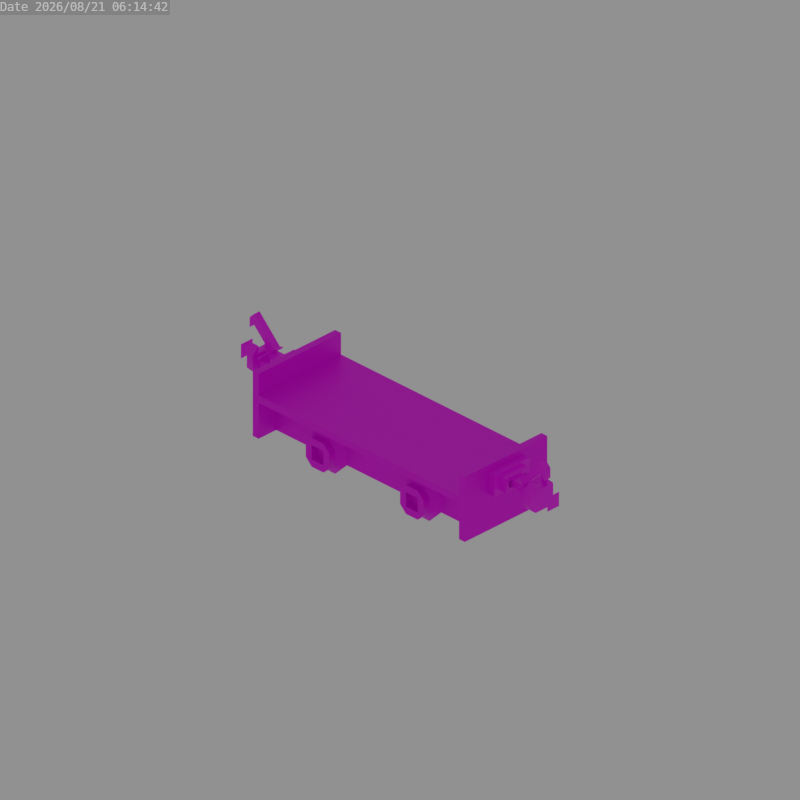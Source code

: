 # Source: kitsune_pixie_wagon_chassis.blend  (saved by Blender 3.6.13; exported with 4.5.12 LTS)
import bpy
from mathutils import Matrix  # noqa: F401  (used for matrix-valued properties, if any)

bpy.ops.wm.read_factory_settings(use_empty=True)
scene = bpy.context.scene
scene.name = 'Scene'

# ---- collections
col_collection = bpy.data.collections.new('Collection'); scene.collection.children.link(col_collection)

# ---- images (referenced by path relative to the original .blend; pixels are not part of the script)
import os
ASSET_DIR = os.environ.get("B2B_ASSET_DIR", "")  # directory of the original .blend (textures are referenced by path, not embedded)
HERE = os.path.dirname(os.path.abspath(__file__))  # packed textures are extracted next to this script under _unpacked/

def load_image(name, relpath, width, height, colorspace="sRGB"):
    """Load a texture the original file referenced (path relative to the .blend, or extracted next to this script)."""
    p = next((c for c in (os.path.join(HERE, relpath), os.path.join(ASSET_DIR, relpath)) if relpath and os.path.exists(c)), "")
    if p:
        img = bpy.data.images.load(p, check_existing=True)
        img.name = name
    else:  # same state as the original file: an image datablock whose file is absent (Cycles renders it pink)
        img = bpy.data.images.new(name, width, height)
        img.source = "FILE"
        img.filepath = "//" + (relpath or name)
    img.colorspace_settings.name = colorspace
    return img
img_chassis_png = load_image('chassis.png', 'chassis.png', 1024, 1024, 'sRGB')
img_coupler_png = load_image('coupler.png', 'coupler.png', 1024, 1024, 'sRGB')

# ---- materials (node trees are filled in below, after node groups)
mat_chassis = bpy.data.materials.new('Chassis')
mat_coupler = bpy.data.materials.new('Coupler')

# ---- node groups
ng_auto_smooth = bpy.data.node_groups.new('Auto Smooth', 'GeometryNodeTree')
_s = ng_auto_smooth.interface.new_socket(name='Geometry', in_out='OUTPUT', socket_type='NodeSocketGeometry')
_s = ng_auto_smooth.interface.new_socket(name='Geometry', in_out='INPUT', socket_type='NodeSocketGeometry')
_s = ng_auto_smooth.interface.new_socket(name='Angle', in_out='INPUT', socket_type='NodeSocketFloat')
_s.subtype = 'ANGLE'
_s.min_value = 0.0
_s.max_value = 3.142
ng_auto_smooth.is_modifier = True
_N = ng_auto_smooth.nodes; _L = ng_auto_smooth.links
n0 = _N.new('NodeGroupOutput'); n0.name = 'Group Output'; n0.location = (480, -100)
n1 = _N.new('NodeGroupInput'); n1.name = 'Group Input'; n1.location = (-420, -300)
n2 = _N.new('NodeGroupInput'); n2.name = 'Group Input.001'; n2.location = (-60, -100)
n3 = _N.new('GeometryNodeSetShadeSmooth'); n3.name = 'Set Shade Smooth'; n3.location = (120, -100)
n3.domain = 'EDGE'
n4 = _N.new('GeometryNodeSetShadeSmooth'); n4.name = 'Set Shade Smooth.001'; n4.location = (300, -100)
n5 = _N.new('GeometryNodeInputMeshEdgeAngle'); n5.name = 'Edge Angle'; n5.location = (-420, -220)
n6 = _N.new('GeometryNodeInputEdgeSmooth'); n6.name = 'Is Edge Smooth'; n6.location = (-60, -160)
n7 = _N.new('GeometryNodeInputShadeSmooth'); n7.name = 'Is Face Smooth'; n7.location = (-240, -340)
n8 = _N.new('FunctionNodeBooleanMath'); n8.name = 'Boolean Math'; n8.location = (-60, -220)
n9 = _N.new('FunctionNodeCompare'); n9.name = 'Compare'; n9.location = (-240, -180)
n9.operation = 'LESS_EQUAL'
_L.new(n5.outputs[0], n9.inputs[0])
_L.new(n4.outputs[0], n0.inputs[0])
_L.new(n1.outputs[1], n9.inputs[1])
_L.new(n9.outputs[0], n8.inputs[0])
_L.new(n7.outputs[0], n8.inputs[1])
_L.new(n2.outputs[0], n3.inputs[0])
_L.new(n6.outputs[0], n3.inputs[1])
_L.new(n3.outputs[0], n4.inputs[0])
_L.new(n8.outputs[0], n3.inputs[2])
n0.is_active_output = True

# ---- material node trees
mat_chassis.use_nodes = True; mat_chassis.node_tree.nodes.clear()
_N = mat_chassis.node_tree.nodes; _L = mat_chassis.node_tree.links
n0 = _N.new('ShaderNodeBsdfPrincipled'); n0.name = 'Principled BSDF'; n0.location = (10, 300)
n0.distribution = 'GGX'
n0.subsurface_method = 'RANDOM_WALK_SKIN'
n0.inputs[1].default_value = 0.5
n0.inputs[3].default_value = 1.45
n0.inputs[27].default_value = (0.0, 0.0, 0.0, 1.0)
n0.inputs[28].default_value = 1.0
n1 = _N.new('ShaderNodeOutputMaterial'); n1.name = 'Material Output'; n1.location = (300, 300)
n2 = _N.new('ShaderNodeTexImage'); n2.name = 'Image Texture'; n2.location = (-280, 280)
n2.image = img_chassis_png
n2.interpolation = 'Closest'
_L.new(n0.outputs[0], n1.inputs[0])
_L.new(n2.outputs[0], n0.inputs[0])
_L.new(n2.outputs[1], n0.inputs[4])
n1.is_active_output = True
mat_coupler.use_nodes = True; mat_coupler.node_tree.nodes.clear()
_N = mat_coupler.node_tree.nodes; _L = mat_coupler.node_tree.links
n0 = _N.new('ShaderNodeBsdfPrincipled'); n0.name = 'Principled BSDF'; n0.location = (10, 300)
n0.distribution = 'GGX'
n0.subsurface_method = 'RANDOM_WALK_SKIN'
n0.inputs[3].default_value = 1.45
n0.inputs[27].default_value = (0.0, 0.0, 0.0, 1.0)
n0.inputs[28].default_value = 1.0
n1 = _N.new('ShaderNodeOutputMaterial'); n1.name = 'Material Output'; n1.location = (300, 300)
n2 = _N.new('ShaderNodeTexImage'); n2.name = 'Image Texture'; n2.location = (-280, 280)
n2.image = img_coupler_png
n2.interpolation = 'Closest'
_L.new(n0.outputs[0], n1.inputs[0])
_L.new(n2.outputs[0], n0.inputs[0])
n1.is_active_output = True

# ---- world
world_world = bpy.data.worlds.new('World'); scene.world = world_world
world_world.use_nodes = True; world_world.node_tree.nodes.clear()
_N = world_world.node_tree.nodes; _L = world_world.node_tree.links
n0 = _N.new('ShaderNodeOutputWorld'); n0.name = 'World Output'; n0.location = (300, 300)
n1 = _N.new('ShaderNodeBackground'); n1.name = 'Background'; n1.location = (10, 300)
n1.inputs[0].default_value = (0.05088, 0.05088, 0.05088, 1.0)
n1.inputs[1].default_value = 5.0
_L.new(n1.outputs[0], n0.inputs[0])
n0.is_active_output = True
world_world.color = (0.05088, 0.05088, 0.05088)
world_world.use_sun_shadow = False
world_world.sun_shadow_jitter_overblur = 0.0

# ---- cameras
cam_camera_001 = bpy.data.cameras.new('Camera.001')
cam_camera_001.type = 'ORTHO'

# ---- meshes
me_cube_007 = bpy.data.meshes.new('Cube.007')
me_cube_007.from_pydata([(-1.0, -10.0, -1.0), (-1.0, -11.0, 1.0), (1.0, -10.0, -1.0), (-1.0, -11.0, -1.0), (1.0, -11.0, 1.0), (1.0, -11.0, -1.0), (2.0, -11.0, 1.0), (1.0, -11.0, 2.0), (1.0, -11.0, -2.0), (2.0, -11.0, -1.0), (1.0, -10.0, 2.0), (2.0, -10.0, 1.0), (2.0, -10.0, -1.0), (1.0, -10.0, -2.0), (-1.0, -11.0, 2.0), (-2.0, -11.0, 1.0), (-2.0, -11.0, -1.0), (-1.0, -11.0, -2.0), (-2.0, -10.0, 1.0), (-1.0, -10.0, 2.0), (-1.0, -10.0, -2.0), (-2.0, -10.0, -1.0), (-1.0, -9.0, -3.0), (-3.0, -9.0, -1.0), (-3.0, -9.0, 1.0), (-1.0, -9.0, 3.0), (3.0, -9.0, -1.0), (1.0, -9.0, -3.0), (0.5, -9.0, 0.5), (0.5, -9.0, -0.5), (0.5, -1.0, -0.5), (-0.5, -9.0, 0.5), (-0.5, -9.0, -0.5), (-0.5, -1.0, -0.5), (1.0, -1.0, 3.0), (3.0, -1.0, 1.0), (-3.0, -1.0, 1.0), (-1.0, -1.0, 3.0), (3.0, -1.0, -1.0), (1.0, -1.0, -3.0), (-1.0, -1.0, -3.0), (-3.0, -1.0, -1.0), (-1.0, 0.0, -2.0), (-2.0, 0.0, -1.0), (2.0, 0.0, -1.0), (1.0, 0.0, -2.0), (-2.0, 1.0, -1.0), (-1.0, 1.0, -2.0), (1.0, 1.0, -2.0), (2.0, 1.0, -1.0), (-2.0, 0.0, 1.0), (-1.0, 0.0, 2.0), (1.0, 0.0, 2.0), (2.0, 0.0, 1.0), (-1.0, 1.0, 2.0), (-2.0, 1.0, 1.0), (2.0, 1.0, 1.0), (1.0, 1.0, 2.0), (-1.0, 1.0, 1.0), (1.0, 1.0, 1.0), (-1.0, 1.0, -1.0), (-1.0, 0.0, 1.0), (-1.0, 0.0, -1.0), (0.5, -1.0, 0.5), (-0.5, -1.0, 0.5), (1.0, -9.0, 3.0), (3.0, -9.0, 1.0), (1.0, 0.0, 1.0), (-1.0, -10.0, 1.0), (1.0, -10.0, 1.0), (1.0, 1.0, -1.0), (1.0, 0.0, -1.0)], [], [(26, 29, 28, 66), (27, 29, 26), (27, 22, 32, 29), (23, 32, 22), (23, 24, 31, 32), (25, 31, 24), (65, 28, 31, 25), (66, 28, 65), (69, 68, 0, 2), (4, 1, 68, 69), (4, 69, 2, 5), (5, 2, 0, 3), (7, 14, 1, 4), (15, 1, 14), (15, 16, 3, 1), (17, 3, 16), (3, 0, 68, 1), (9, 5, 8), (8, 5, 3, 17), (4, 6, 7), (10, 65, 25, 19), (11, 66, 65, 10), (18, 24, 23, 21), (12, 26, 66, 11), (21, 23, 22, 20), (19, 25, 24, 18), (20, 22, 27, 13), (17, 20, 13, 8), (7, 6, 11, 10), (13, 12, 9, 8), (19, 18, 15, 14), (17, 16, 21, 20), (7, 10, 19, 14), (21, 16, 15, 18), (6, 4, 5, 9), (30, 63, 28, 29), (64, 31, 28, 63), (33, 32, 31, 64), (30, 29, 32, 33), (50, 36, 37, 51), (54, 51, 52, 57), (57, 59, 58, 54), (42, 47, 48, 45), (56, 53, 44, 49), (46, 47, 42, 43), (44, 45, 48, 49), (50, 51, 54, 55), (56, 57, 52, 53), (46, 43, 50, 55), (43, 41, 36, 50), (44, 38, 39, 45), (42, 40, 41, 43), (51, 37, 34, 52), (45, 39, 40, 42), (52, 34, 35, 53), (53, 35, 38, 44), (59, 57, 56), (55, 58, 60, 46), (54, 58, 55), (60, 62, 71, 70), (46, 60, 47), (48, 47, 60, 70), (48, 70, 49), (56, 49, 70, 59), (58, 61, 62, 60), (59, 67, 61, 58), (61, 67, 71, 62), (34, 63, 35), (35, 63, 30, 38), (38, 30, 39), (40, 39, 30, 33), (40, 33, 41), (36, 41, 33, 64), (36, 64, 37), (37, 64, 63, 34), (9, 12, 11, 6), (13, 27, 26, 12), (71, 67, 59, 70)])
me_cube_007.polygons.foreach_set('use_smooth', [True] * 78)
_k = set([(0, 2), (0, 68), (1, 3), (1, 4), (2, 69), (3, 5), (4, 5), (6, 7), (6, 9), (7, 14), (8, 9), (8, 17), (10, 11), (10, 19), (11, 12), (12, 13), (13, 20), (14, 15), (15, 16), (16, 17), (18, 19), (18, 21), (20, 21), (22, 23), (22, 27), (23, 24), (24, 25), (25, 65), (26, 27), (26, 66), (28, 29), (28, 31), (29, 32), (30, 33), (30, 63), (31, 32), (33, 64), (34, 35), (34, 37), (35, 38), (36, 37), (36, 41), (38, 39), (39, 40), (40, 41), (42, 43), (42, 45), (43, 50), (44, 45), (44, 53), (46, 47), (46, 55), (47, 48), (48, 49), (49, 56), (50, 51), (51, 52), (52, 53), (54, 55), (54, 57), (56, 57), (58, 59), (58, 60), (59, 70), (60, 70), (61, 62), (61, 67), (62, 71), (63, 64), (65, 66), (67, 71), (68, 69)])
me_cube_007.attributes.new('sharp_edge', 'BOOLEAN', 'EDGE').data.foreach_set('value', [ (min(e.vertices), max(e.vertices)) in _k for e in me_cube_007.edges])
_uv = me_cube_007.uv_layers.new(name='UVMap')
_uv.uv.foreach_set('vector', [0.6875, 0.04688, 0.6484, 0.05469, 0.6484, 0.07031, 0.6875, 0.07812, 0.6562, 0.01562, 0.6484, 0.05469, 0.6875, 0.04688, 0.6562, 0.01562, 0.625, 0.01562, 0.6328, 0.05469, 0.6484, 0.05469, 0.5938, 0.04688, 0.6328, 0.05469, 0.625, 0.01562, 0.5938, 0.04688, 0.5938, 0.07812, 0.6328, 0.07031, 0.6328, 0.05469, 0.625, 0.1094, 0.6328, 0.07031, 0.5938, 0.07812, 0.6562, 0.1094, 0.6484, 0.07031, 0.6328, 0.07031, 0.625, 0.1094, 0.6875, 0.07812, 0.6484, 0.07031, 0.6562, 0.1094, 0.9219, 0.07812, 0.8906, 0.07812, 0.8906, 0.04688, 0.9219, 0.04688, 0.6875, 0.1406, 0.6562, 0.1406, 0.6562, 0.125, 0.6875, 0.125, 0.6875, 0.1406, 0.6875, 0.125, 0.7188, 0.125, 0.7188, 0.1406, 0.5938, 0.1406, 0.5938, 0.125, 0.625, 0.125, 0.625, 0.1406, 0.8594, 0.09375, 0.8281, 0.09375, 0.8281, 0.07812, 0.8594, 0.07812, 0.8125, 0.07812, 0.8281, 0.07812, 0.8281, 0.09375, 0.8125, 0.07812, 0.8125, 0.04688, 0.8281, 0.04688, 0.8281, 0.07812, 0.8281, 0.03125, 0.8281, 0.04688, 0.8125, 0.04688, 0.625, 0.1406, 0.625, 0.125, 0.6562, 0.125, 0.6562, 0.1406, 0.875, 0.04688, 0.8594, 0.04688, 0.8594, 0.03125, 0.8594, 0.03125, 0.8594, 0.04688, 0.8281, 0.04688, 0.8281, 0.03125, 0.8594, 0.07812, 0.875, 0.07812, 0.8594, 0.09375, 0.7656, 0.03125, 0.7656, 0.01562, 0.7344, 0.01562, 0.7344, 0.03125, 0.7812, 0.04688, 0.7969, 0.04688, 0.7656, 0.01562, 0.7656, 0.03125, 0.7188, 0.04688, 0.7031, 0.04688, 0.7031, 0.07812, 0.7188, 0.07812, 0.7812, 0.07812, 0.7969, 0.07812, 0.7969, 0.04688, 0.7812, 0.04688, 0.7188, 0.07812, 0.7031, 0.07812, 0.7344, 0.1094, 0.7344, 0.09375, 0.7344, 0.03125, 0.7344, 0.01562, 0.7031, 0.04688, 0.7188, 0.04688, 0.7344, 0.09375, 0.7344, 0.1094, 0.7656, 0.1094, 0.7656, 0.09375, 0.6875, 0.1562, 0.6875, 0.1719, 0.6562, 0.1719, 0.6562, 0.1562, 0.5938, 0.1562, 0.6094, 0.1562, 0.6094, 0.1719, 0.5938, 0.1719, 0.6562, 0.1719, 0.6406, 0.1719, 0.6406, 0.1562, 0.6562, 0.1562, 0.75, 0.1719, 0.7344, 0.1719, 0.7344, 0.1562, 0.75, 0.1562, 0.6875, 0.1562, 0.7031, 0.1562, 0.7031, 0.1719, 0.6875, 0.1719, 0.7812, 0.1562, 0.7812, 0.1719, 0.75, 0.1719, 0.75, 0.1562, 0.7031, 0.1719, 0.7031, 0.1562, 0.7344, 0.1562, 0.7344, 0.1719, 0.875, 0.07812, 0.8594, 0.07812, 0.8594, 0.04688, 0.875, 0.04688, 0.7969, 0.1094, 0.8125, 0.1094, 0.8125, 0.2344, 0.7969, 0.2344, 0.8281, 0.1094, 0.8281, 0.2344, 0.8125, 0.2344, 0.8125, 0.1094, 0.8438, 0.1094, 0.8438, 0.2344, 0.8281, 0.2344, 0.8281, 0.1094, 0.8594, 0.1094, 0.8594, 0.2344, 0.8438, 0.2344, 0.8438, 0.1094, 0.7812, 0.04688, 0.7969, 0.04688, 0.7656, 0.01562, 0.7656, 0.03125, 0.75, 0.1719, 0.75, 0.1562, 0.7812, 0.1562, 0.7812, 0.1719, 0.8594, 0.09375, 0.8594, 0.07812, 0.8281, 0.07812, 0.8281, 0.09375, 0.6875, 0.1562, 0.6875, 0.1719, 0.6562, 0.1719, 0.6562, 0.1562, 0.6094, 0.1719, 0.6094, 0.1562, 0.6406, 0.1562, 0.6406, 0.1719, 0.7031, 0.1719, 0.6875, 0.1719, 0.6875, 0.1562, 0.7031, 0.1562, 0.6406, 0.1562, 0.6562, 0.1562, 0.6562, 0.1719, 0.6406, 0.1719, 0.7344, 0.1562, 0.75, 0.1562, 0.75, 0.1719, 0.7344, 0.1719, 0.6094, 0.1719, 0.5938, 0.1719, 0.5938, 0.1562, 0.6094, 0.1562, 0.7031, 0.1719, 0.7031, 0.1562, 0.7344, 0.1562, 0.7344, 0.1719, 0.7812, 0.07812, 0.7969, 0.07812, 0.7969, 0.04688, 0.7812, 0.04688, 0.7188, 0.07812, 0.7031, 0.07812, 0.7344, 0.1094, 0.7344, 0.09375, 0.7656, 0.09375, 0.7656, 0.1094, 0.7969, 0.07812, 0.7812, 0.07812, 0.7656, 0.03125, 0.7656, 0.01562, 0.7344, 0.01562, 0.7344, 0.03125, 0.7344, 0.09375, 0.7344, 0.1094, 0.7656, 0.1094, 0.7656, 0.09375, 0.7344, 0.03125, 0.7344, 0.01562, 0.7031, 0.04688, 0.7188, 0.04688, 0.7188, 0.04688, 0.7031, 0.04688, 0.7031, 0.07812, 0.7188, 0.07812, 0.8594, 0.07812, 0.8594, 0.09375, 0.875, 0.07812, 0.8125, 0.07812, 0.8281, 0.07812, 0.8281, 0.04688, 0.8125, 0.04688, 0.8281, 0.09375, 0.8281, 0.07812, 0.8125, 0.07812, 0.625, 0.125, 0.625, 0.1406, 0.5938, 0.1406, 0.5938, 0.125, 0.8125, 0.04688, 0.8281, 0.04688, 0.8281, 0.03125, 0.8594, 0.03125, 0.8281, 0.03125, 0.8281, 0.04688, 0.8594, 0.04688, 0.8594, 0.03125, 0.8594, 0.04688, 0.875, 0.04688, 0.875, 0.07812, 0.875, 0.04688, 0.8594, 0.04688, 0.8594, 0.07812, 0.6562, 0.125, 0.6562, 0.1406, 0.625, 0.1406, 0.625, 0.125, 0.6875, 0.125, 0.6875, 0.1406, 0.6562, 0.1406, 0.6562, 0.125, 0.8906, 0.04688, 0.8906, 0.07812, 0.9219, 0.07812, 0.9219, 0.04688, 0.6562, 0.1094, 0.6484, 0.07031, 0.6875, 0.07812, 0.6875, 0.07812, 0.6484, 0.07031, 0.6484, 0.05469, 0.6875, 0.04688, 0.6875, 0.04688, 0.6484, 0.05469, 0.6562, 0.01562, 0.625, 0.01562, 0.6562, 0.01562, 0.6484, 0.05469, 0.6328, 0.05469, 0.625, 0.01562, 0.6328, 0.05469, 0.5938, 0.04688, 0.5938, 0.07812, 0.5938, 0.04688, 0.6328, 0.05469, 0.6328, 0.07031, 0.5938, 0.07812, 0.6328, 0.07031, 0.625, 0.1094, 0.625, 0.1094, 0.6328, 0.07031, 0.6484, 0.07031, 0.6562, 0.1094, 0.6406, 0.1562, 0.6406, 0.1719, 0.6094, 0.1719, 0.6094, 0.1562, 0.7656, 0.09375, 0.7656, 0.1094, 0.7969, 0.07812, 0.7812, 0.07812, 0.7188, 0.1406, 0.6875, 0.1406, 0.6875, 0.125, 0.7188, 0.125])
me_cube_007.materials.append(mat_chassis)
me_cube_007.update()
me_cube_003 = bpy.data.meshes.new('Cube.003')
me_cube_003.from_pydata([(-0.5, -1.0, -2.0), (-0.5, -2.0, -1.0), (-0.5, -2.0, 1.0), (-0.5, -1.0, 2.0), (-0.5, 2.0, -1.0), (-0.5, 1.0, -2.0), (-0.5, 1.0, 2.0), (-0.5, 2.0, 1.0), (0.5, -2.0, -1.0), (0.5, -1.0, -2.0), (0.5, -1.0, 2.0), (0.5, -2.0, 1.0), (0.5, 1.0, -2.0), (0.5, 2.0, -1.0), (0.5, 2.0, 1.0), (0.5, 1.0, 2.0), (-0.5, -1.0, 1.0), (-0.5, 1.0, 1.0), (0.5, 1.0, 1.0), (0.5, -1.0, -1.0), (0.5, 1.0, -1.0), (1.5, -1.0, -1.0), (1.5, 1.0, -1.0), (2.5, 1.0, 0.0), (4.5, -1.0, 1.0), (4.5, 1.0, 1.0), (4.5, -1.0, 0.0), (4.5, 1.0, 0.0), (4.5, -3.0, -1.0), (4.5, -3.0, 2.0), (4.5, 3.0, -1.0), (4.5, 3.0, 2.0), (5.5, -3.0, -1.0), (5.5, -3.0, 2.0), (5.5, 3.0, -1.0), (5.5, 3.0, 2.0), (3.5, -1.5, 0.0), (3.5, -1.5, 1.0), (3.5, 1.5, 0.0), (3.5, 1.5, 1.0), (4.5, -2.0, -0.5), (4.5, -2.0, 1.5), (4.5, 2.0, -0.5), (4.5, 2.0, 1.5), (3.5, 2.0, -0.5), (3.5, -2.0, -0.5), (3.5, -2.0, 1.5), (3.5, 2.0, 1.5), (4.5, 1.5, 0.0), (4.5, -1.5, 0.0), (4.5, -1.5, 1.0), (4.5, 1.5, 1.0), (0.5, -1.0, 0.0), (0.5, 0.0, 0.0), (0.5, 0.0, 1.0), (0.5, -1.0, 1.0), (-2.5, -1.0, -1.0), (-2.5, -1.0, 1.0), (-2.5, 1.0, -1.0), (-2.5, 1.0, 1.0), (2.5, -1.0, 1.0), (2.5, 0.0, 1.0), (2.5, -1.0, 0.0), (2.5, 0.0, 0.0)], [], [(8, 11, 2, 1), (0, 1, 2, 3, 16, 17, 6, 7, 4, 5), (4, 7, 14, 13), (12, 5, 4, 13), (6, 15, 14, 7), (0, 9, 8, 1), (10, 3, 2, 11), (5, 12, 9, 0), (15, 6, 17, 18), (3, 10, 55, 16), (18, 17, 16, 55, 54), (8, 19, 52, 55, 11), (10, 11, 55), (12, 20, 19, 9), (14, 18, 20, 13), (15, 18, 14), (12, 13, 20), (8, 9, 19), (18, 25, 27, 23, 22, 20), (19, 20, 22, 21), (21, 62, 52, 19), (21, 22, 23, 62), (62, 23, 27, 26), (62, 26, 24, 60), (28, 29, 31, 30), (30, 31, 35, 34), (32, 33, 29, 28), (30, 34, 32, 28), (35, 31, 29, 33), (38, 36, 49, 48), (44, 47, 43, 42), (40, 41, 46, 45), (44, 42, 40, 45), (43, 47, 46, 41), (36, 38, 44, 45), (37, 36, 45, 46), (39, 37, 46, 47), (38, 39, 47, 44), (39, 38, 48, 51), (36, 37, 50, 49), (37, 39, 51, 50), (63, 61, 54, 53), (52, 53, 54, 55), (61, 60, 24, 25, 18, 54), (56, 57, 59, 58), (63, 62, 60, 61), (52, 62, 63, 53)])
me_cube_003.polygons.foreach_set('use_smooth', [1, 1, 1, 1, 1, 1, 1, 1, 1, 1, 1, 1, 1, 1, 1, 1, 1, 1, 1, 1, 1, 1, 1, 1, 1, 1, 1, 1, 1, 1, 1, 1, 1, 1, 1, 1, 1, 1, 1, 1, 1, 1, 1, 1, 0, 1, 1])
_uv = me_cube_003.uv_layers.new(name='UVMap')
_uv.uv.foreach_set('vector', [0.4375, 0.625, 0.4375, 0.75, 0.375, 0.75, 0.375, 0.625, 0.8125, 0.0, 0.75, 0.0625, 0.75, 0.1875, 0.8125, 0.25, 0.8125, 0.1875, 0.9375, 0.1875, 0.9375, 0.25, 1.0, 0.1875, 1.0, 0.0625, 0.9375, 0.0, 0.4375, 0.75, 0.4375, 0.625, 0.5, 0.625, 0.5, 0.75, 0.5, 0.8125, 0.4375, 0.8125, 0.4375, 0.75, 0.5, 0.75, 0.375, 0.9375, 0.4375, 0.9375, 0.4375, 1.0, 0.375, 1.0, 0.4375, 0.9375, 0.5, 0.9375, 0.5, 1.0, 0.4375, 1.0, 0.4375, 0.8125, 0.375, 0.8125, 0.375, 0.75, 0.4375, 0.75, 0.4375, 0.8125, 0.5, 0.8125, 0.5, 0.9375, 0.4375, 0.9375, 0.25, 0.375, 0.1875, 0.375, 0.1875, 0.3125, 0.25, 0.3125, 0.25, 0.375, 0.3125, 0.375, 0.3125, 0.3125, 0.25, 0.3125, 0.4375, 0.9375, 0.375, 0.9375, 0.375, 0.8125, 0.4375, 0.8125, 0.4375, 0.875, 0.4375, 0.0625, 0.5, 0.0625, 0.5, 0.125, 0.5, 0.1875, 0.4375, 0.1875, 0.5, 0.25, 0.4375, 0.1875, 0.5, 0.1875, 0.625, 0.0, 0.625, 0.0625, 0.5, 0.0625, 0.5, 0.0, 0.6875, 0.1875, 0.625, 0.1875, 0.625, 0.0625, 0.6875, 0.0625, 0.625, 0.25, 0.625, 0.1875, 0.6875, 0.1875, 0.625, 0.0, 0.6875, 0.0625, 0.625, 0.0625, 0.4375, 0.0625, 0.5, 0.0, 0.5, 0.0625, 1.0, 1.0, 0.75, 1.0, 0.75, 0.9375, 0.875, 0.9375, 0.9375, 0.875, 1.0, 0.875, 0.75, 0.5, 0.75, 0.625, 0.8125, 0.625, 0.8125, 0.5, 0.8125, 0.6875, 0.875, 0.75, 0.75, 0.75, 0.75, 0.6875, 0.8125, 0.5, 0.8125, 0.625, 0.875, 0.625, 0.875, 0.5, 0.875, 0.5, 0.875, 0.625, 1.0, 0.625, 1.0, 0.5, 0.875, 0.75, 1.0, 0.75, 1.0, 0.8125, 0.875, 0.8125, 0.375, 0.25, 0.375, 0.4375, 0.75, 0.4375, 0.75, 0.25, 0.625, 0.625, 0.625, 0.4375, 0.6875, 0.4375, 0.6875, 0.625, 0.75, 0.4375, 0.75, 0.625, 0.6875, 0.625, 0.6875, 0.4375, 0.625, 0.625, 0.6875, 0.625, 0.6875, 1.0, 0.625, 1.0, 0.75, 1.0, 0.6875, 1.0, 0.6875, 0.625, 0.75, 0.625, 0.4375, 0.625, 0.4375, 0.4375, 0.5, 0.4375, 0.5, 0.625, 0.3125, 0.375, 0.3125, 0.25, 0.375, 0.25, 0.375, 0.375, 0.375, 0.625, 0.375, 0.75, 0.3125, 0.75, 0.3125, 0.625, 0.3125, 0.375, 0.375, 0.375, 0.375, 0.625, 0.3125, 0.625, 0.375, 1.0, 0.3125, 1.0, 0.3125, 0.75, 0.375, 0.75, 0.1562, 0.1562, 0.3438, 0.1562, 0.375, 0.125, 0.125, 0.125, 0.1562, 0.2188, 0.1562, 0.1562, 0.125, 0.125, 0.125, 0.25, 0.3438, 0.2188, 0.1562, 0.2188, 0.125, 0.25, 0.375, 0.25, 0.3438, 0.1562, 0.3438, 0.2188, 0.375, 0.25, 0.375, 0.125, 0.5, 0.5, 0.5, 0.4375, 0.5625, 0.4375, 0.5625, 0.5, 0.5, 0.5625, 0.5, 0.625, 0.5625, 0.625, 0.5625, 0.5625, 0.375, 0.4375, 0.375, 0.625, 0.4375, 0.625, 0.4375, 0.4375, 0.875, 0.75, 0.875, 0.8125, 0.75, 0.8125, 0.75, 0.75, 0.75, 0.6875, 0.8125, 0.6875, 0.8125, 0.75, 0.75, 0.75, 0.875, 0.375, 0.875, 0.3125, 1.0, 0.3125, 1.0, 0.4375, 0.75, 0.4375, 0.75, 0.375, 0.03125, 0.9688, 0.03125, 0.9688, 0.03125, 0.9688, 0.03125, 0.9688, 0.75, 0.6875, 0.8125, 0.6875, 0.8125, 0.75, 0.75, 0.75, 0.75, 0.3125, 0.875, 0.3125, 0.875, 0.375, 0.75, 0.375])
me_cube_003.materials.append(mat_coupler)
me_cube_003.update()
me_cube_006 = bpy.data.meshes.new('Cube.006')
me_cube_006.from_pydata([(-0.1, -2.0, -0.1), (-0.1, -2.0, 0.1), (-0.1, 2.0, -0.1), (-0.1, 2.0, 0.1), (0.1, -2.0, -0.1), (0.1, -2.0, 0.1), (0.1, 2.0, -0.1), (0.1, 2.0, 0.1)], [], [(0, 1, 3, 2), (2, 3, 7, 6), (6, 7, 5, 4), (4, 5, 1, 0), (2, 6, 4, 0), (7, 3, 1, 5)])
me_cube_006.polygons.foreach_set('use_smooth', [True] * 6)
_uv = me_cube_006.uv_layers.new(name='UVMap')
_uv.uv.foreach_set('vector', [0.03125, 0.9688, 0.03125, 0.9688, 0.03125, 0.9688, 0.03125, 0.9688, 0.03125, 0.9688, 0.03125, 0.9688, 0.03125, 0.9688, 0.03125, 0.9688, 0.03125, 0.9688, 0.03125, 0.9688, 0.03125, 0.9688, 0.03125, 0.9688, 0.03125, 0.9688, 0.03125, 0.9688, 0.03125, 0.9688, 0.03125, 0.9688, 0.03125, 0.9688, 0.03125, 0.9688, 0.03125, 0.9688, 0.03125, 0.9688, 0.03125, 0.9688, 0.03125, 0.9688, 0.03125, 0.9688, 0.03125, 0.9688])
me_cube_006.materials.append(mat_coupler)
me_cube_006.update()
me_cube_008 = bpy.data.meshes.new('Cube.008')
me_cube_008.from_pydata([(-4.0, -0.5, 0.0), (-4.0, -0.5, 1.0), (-4.0, 0.5, 0.0), (-4.0, 0.5, 1.0), (0.0, -0.5, 0.0), (0.0, -0.5, 1.0), (0.0, 0.5, 0.0), (0.0, 0.5, 1.0), (-5.0, 0.5, 0.0), (-4.0, -0.5, -1.0), (-5.0, -0.5, 0.0), (-5.0, -0.5, 1.0), (-5.0, 0.5, 1.0), (-4.0, 0.5, -1.0)], [], [(2, 0, 9, 13), (1, 11, 10, 9, 0, 4, 5), (6, 7, 5, 4), (2, 6, 4, 0), (7, 3, 1, 5), (1, 3, 12, 11), (8, 12, 3, 7, 6, 2, 13), (10, 11, 12, 8), (10, 8, 13, 9)])
me_cube_008.polygons.foreach_set('use_smooth', [True] * 9)
_uv = me_cube_008.uv_layers.new(name='UVMap')
_uv.uv.foreach_set('vector', [0.0625, 0.1875, 0.0, 0.1875, 0.0, 0.125, 0.0625, 0.125, 0.0625, 0.875, 0.0, 0.875, 0.0, 0.8125, 0.0625, 0.75, 0.0625, 0.8125, 0.3125, 0.8125, 0.3125, 0.875, 0.125, 0.3125, 0.1875, 0.3125, 0.1875, 0.375, 0.125, 0.375, 0.0, 0.0625, 0.25, 0.0625, 0.25, 0.0, 0.0, 0.0, 0.3125, 0.5, 0.0625, 0.5, 0.0625, 0.4375, 0.3125, 0.4375, 0.0625, 0.4375, 0.0625, 0.5, 0.0, 0.5, 0.0, 0.4375, 0.3125, 0.625, 0.3125, 0.6875, 0.25, 0.6875, 0.0, 0.6875, 0.0, 0.625, 0.25, 0.625, 0.25, 0.5625, 0.0, 0.3125, 0.0, 0.375, 0.0625, 0.375, 0.0625, 0.3125, 0.0, 0.3125, 0.0625, 0.3125, 0.0625, 0.25, 0.0, 0.25])
me_cube_008.materials.append(mat_coupler)
me_cube_008.update()
me_cube_015 = bpy.data.meshes.new('Cube.015')
me_cube_015.from_pydata([(-17.0, -7.0, 10.0), (-17.0, 7.0, 10.0), (19.0, 7.0, 1.0), (18.0, 7.0, 1.0), (19.0, -7.0, 1.0), (18.0, -7.0, 1.0), (18.0, -7.0, 10.0), (-16.0, -7.0, 10.0), (-16.0, 7.0, 10.0), (-16.0, -7.0, 1.0), (-17.0, -7.0, 1.0), (-17.0, 7.0, 1.0), (-16.0, 7.0, 1.0), (19.0, 7.0, 10.0), (19.0, -7.0, 10.0), (18.0, 7.0, 10.0), (-16.0, -4.0, 1.0), (18.0, -4.0, 1.0), (-16.0, 3.0, 6.0), (-16.0, 4.0, 1.0), (-16.0, 4.0, 6.0), (-16.0, -4.0, 6.0), (-16.0, -3.0, 6.0), (18.0, -4.0, 6.0), (18.0, -3.0, 1.0), (18.0, -3.0, 6.0), (18.0, 4.0, 6.0), (18.0, 3.0, 6.0), (-16.0, 3.0, 1.0), (18.0, 3.0, 1.0), (18.0, 4.0, 1.0), (-16.0, -3.0, 1.0), (-16.0, -7.0, 6.0), (18.0, -7.0, 6.0), (-16.0, 7.0, 6.0), (18.0, 7.0, 6.0), (18.0, 7.0, 7.0), (-16.0, -7.0, 7.0), (18.0, -7.0, 7.0), (-16.0, 7.0, 7.0)], [], [(8, 1, 0, 7), (9, 10, 11, 12), (3, 2, 4, 5), (15, 6, 14, 13), (9, 12, 8, 7), (9, 7, 0, 10), (10, 0, 1, 11), (8, 12, 11, 1), (3, 15, 13, 2), (6, 5, 4, 14), (4, 2, 13, 14), (3, 5, 6, 15), (19, 20, 26, 30), (29, 27, 18, 28), (19, 30, 29, 28), (31, 22, 25, 24), (17, 23, 21, 16), (31, 24, 17, 16), (32, 34, 35, 33), (34, 39, 36, 35), (33, 38, 37, 32), (37, 38, 36, 39)])
_uv = me_cube_015.uv_layers.new(name='UVMap')
_uv.uv.foreach_set('vector', [0.0625, 0.4375, 0.04688, 0.4375, 0.04688, 0.2188, 0.0625, 0.2188, 0.03125, 0.01562, 0.01562, 0.01562, 0.01562, 0.2344, 0.03125, 0.2344, 0.5625, 0.2344, 0.5781, 0.2344, 0.5781, 0.01562, 0.5625, 0.01562, 0.0625, 0.2188, 0.0625, 0.4375, 0.04688, 0.4375, 0.04688, 0.2188, 0.3125, 0.4375, 0.5312, 0.4375, 0.5312, 0.5781, 0.3125, 0.5781, 0.5625, 0.4375, 0.5625, 0.5781, 0.5469, 0.5781, 0.5469, 0.4375, 0.2969, 0.4375, 0.2969, 0.5781, 0.07812, 0.5781, 0.07812, 0.4375, 0.5625, 0.5781, 0.5625, 0.4375, 0.5469, 0.4375, 0.5469, 0.5781, 0.5625, 0.4375, 0.5625, 0.5781, 0.5469, 0.5781, 0.5469, 0.4375, 0.5625, 0.5781, 0.5625, 0.4375, 0.5469, 0.4375, 0.5469, 0.5781, 0.07812, 0.4375, 0.2969, 0.4375, 0.2969, 0.5781, 0.07812, 0.5781, 0.3125, 0.4375, 0.5312, 0.4375, 0.5312, 0.5781, 0.3125, 0.5781, 0.6094, 0.4219, 0.6094, 0.3438, 0.07812, 0.3438, 0.07812, 0.4219, 0.6094, 0.25, 0.6094, 0.3281, 0.07812, 0.3281, 0.07812, 0.25, 0.03125, 0.1875, 0.5625, 0.1875, 0.5625, 0.1719, 0.03125, 0.1719, 0.07812, 0.25, 0.07812, 0.3281, 0.6094, 0.3281, 0.6094, 0.25, 0.07812, 0.4219, 0.07812, 0.3438, 0.6094, 0.3438, 0.6094, 0.4219, 0.03125, 0.07812, 0.5625, 0.07812, 0.5625, 0.0625, 0.03125, 0.0625, 0.625, 0.7812, 0.8438, 0.7812, 0.8438, 0.25, 0.625, 0.25, 0.8594, 0.7812, 0.8438, 0.7812, 0.8438, 0.25, 0.8594, 0.25, 0.8594, 0.7812, 0.8438, 0.7812, 0.8438, 0.25, 0.8594, 0.25, 0.8438, 0.25, 0.8438, 0.7812, 0.625, 0.7812, 0.625, 0.25])
me_cube_015.materials.append(mat_chassis)
me_cube_015.update()

# ---- objects
ob_camera = bpy.data.objects.new('Camera', cam_camera_001)
ob_frame_wheel_2 = bpy.data.objects.new('FRAME_WHEEL_2', me_cube_007)
ob_frame_wheel_1 = bpy.data.objects.new('FRAME_WHEEL_1', me_cube_007)
ob_coupler_engaged_rear_2_toggle_label_uncouple = bpy.data.objects.new('COUPLER_ENGAGED_REAR_2_TOGGLE_LABEL_Uncouple', me_cube_003)
ob_coupler_engaged_front_1_toggle_label_uncouple = bpy.data.objects.new('COUPLER_ENGAGED_FRONT_1_TOGGLE_LABEL_Uncouple', me_cube_003)
ob_coupled_rear_2_rot_45 = bpy.data.objects.new('COUPLED_REAR_2_ROT_45', me_cube_006)
ob_coupled_rear_2 = bpy.data.objects.new('COUPLED_REAR_2', me_cube_008)
ob_coupled_front_1_rot_45 = bpy.data.objects.new('COUPLED_FRONT_1_ROT_45', me_cube_006)
ob_coupled_front_1 = bpy.data.objects.new('COUPLED_FRONT_1', me_cube_008)
ob_frame = bpy.data.objects.new('FRAME', me_cube_015)

# ---- transforms, parenting, visibility, modifiers, constraints
ob_camera.location = (2.735, -2.735, 2.889)
ob_camera.rotation_euler = (1.047, -4.958e-08, 0.7854)
ob_frame_wheel_2.location = (0.5, 0.3125, 0.125)
ob_frame_wheel_2.scale = (0.0625, 0.0625, 0.0625)
_m = ob_frame_wheel_2.modifiers.new('Auto Smooth', 'NODES')
_m.node_group = ng_auto_smooth
_gi = [s.identifier for s in ng_auto_smooth.interface.items_tree if s.item_type == 'SOCKET' and s.in_out == 'INPUT']
_m[_gi[1]] = 1.745  # Angle
ob_frame_wheel_1.location = (-0.5, 0.3125, 0.125)
ob_frame_wheel_1.scale = (0.0625, 0.0625, 0.0625)
_m = ob_frame_wheel_1.modifiers.new('Auto Smooth', 'NODES')
_m.node_group = ng_auto_smooth
_gi = [s.identifier for s in ng_auto_smooth.interface.items_tree if s.item_type == 'SOCKET' and s.in_out == 'INPUT']
_m[_gi[1]] = 1.745  # Angle
ob_coupler_engaged_rear_2_toggle_label_uncouple.location = (1.469, -1.83e-07, 0.4375)
ob_coupler_engaged_rear_2_toggle_label_uncouple.rotation_euler = (0.0, -0.0, -3.142)
ob_coupler_engaged_rear_2_toggle_label_uncouple.scale = (0.0625, 0.0625, 0.0625)
_m = ob_coupler_engaged_rear_2_toggle_label_uncouple.modifiers.new('Auto Smooth', 'NODES')
_m.node_group = ng_auto_smooth
_gi = [s.identifier for s in ng_auto_smooth.interface.items_tree if s.item_type == 'SOCKET' and s.in_out == 'INPUT']
_m[_gi[1]] = 0.8727  # Angle
ob_coupler_engaged_front_1_toggle_label_uncouple.location = (-1.469, 0.0, 0.4375)
ob_coupler_engaged_front_1_toggle_label_uncouple.scale = (0.0625, 0.0625, 0.0625)
_m = ob_coupler_engaged_front_1_toggle_label_uncouple.modifiers.new('Auto Smooth', 'NODES')
_m.node_group = ng_auto_smooth
_gi = [s.identifier for s in ng_auto_smooth.interface.items_tree if s.item_type == 'SOCKET' and s.in_out == 'INPUT']
_m[_gi[1]] = 0.8727  # Angle
ob_coupled_rear_2_rot_45.location = (1.375, -1.748e-07, 0.5)
ob_coupled_rear_2_rot_45.rotation_euler = (0.0, -0.0, -3.142)
ob_coupled_rear_2_rot_45.scale = (0.0625, 0.0625, 0.0625)
_m = ob_coupled_rear_2_rot_45.modifiers.new('Auto Smooth', 'NODES')
_m.node_group = ng_auto_smooth
_gi = [s.identifier for s in ng_auto_smooth.interface.items_tree if s.item_type == 'SOCKET' and s.in_out == 'INPUT']
_m[_gi[1]] = 0.8727  # Angle
ob_coupled_rear_2.location = (1.375, -0.03125, 0.5)
ob_coupled_rear_2.rotation_euler = (-3.815e-07, 0.7854, -3.142)
ob_coupled_rear_2.scale = (0.0625, 0.0625, 0.0625)
_m = ob_coupled_rear_2.modifiers.new('Auto Smooth', 'NODES')
_m.node_group = ng_auto_smooth
_gi = [s.identifier for s in ng_auto_smooth.interface.items_tree if s.item_type == 'SOCKET' and s.in_out == 'INPUT']
_m[_gi[1]] = 0.8727  # Angle
ob_coupled_front_1_rot_45.location = (-1.375, 0.0, 0.5)
ob_coupled_front_1_rot_45.scale = (0.0625, 0.0625, 0.0625)
_m = ob_coupled_front_1_rot_45.modifiers.new('Auto Smooth', 'NODES')
_m.node_group = ng_auto_smooth
_gi = [s.identifier for s in ng_auto_smooth.interface.items_tree if s.item_type == 'SOCKET' and s.in_out == 'INPUT']
_m[_gi[1]] = 0.8727  # Angle
ob_coupled_front_1.location = (-1.375, 0.03125, 0.5)
ob_coupled_front_1.rotation_euler = (5.565e-08, 0.7854, 1.344e-07)
ob_coupled_front_1.scale = (0.0625, 0.0625, 0.0625)
_m = ob_coupled_front_1.modifiers.new('Auto Smooth', 'NODES')
_m.node_group = ng_auto_smooth
_gi = [s.identifier for s in ng_auto_smooth.interface.items_tree if s.item_type == 'SOCKET' and s.in_out == 'INPUT']
_m[_gi[1]] = 0.8727  # Angle
ob_frame.location = (-0.0625, 0.0, 0.0)
ob_frame.scale = (0.0625, 0.0625, 0.0625)

# ---- collection membership
scene.collection.objects.link(ob_camera)
scene.collection.objects.link(ob_frame_wheel_2)
scene.collection.objects.link(ob_frame_wheel_1)
scene.collection.objects.link(ob_coupler_engaged_rear_2_toggle_label_uncouple)
scene.collection.objects.link(ob_coupler_engaged_front_1_toggle_label_uncouple)
scene.collection.objects.link(ob_coupled_rear_2_rot_45)
scene.collection.objects.link(ob_coupled_rear_2)
scene.collection.objects.link(ob_coupled_front_1_rot_45)
scene.collection.objects.link(ob_coupled_front_1)
col_collection.objects.link(ob_frame)

# ---- scene / render settings (as saved in the file)
scene.camera = ob_camera
scene.frame_start = 1; scene.frame_end = 250; scene.frame_set(0)
scene.render.engine = 'CYCLES'
scene.render.resolution_x = 512
scene.render.resolution_y = 512
scene.render.fps = 25
scene.render.film_transparent = True
scene.render.use_stamp_time = False
scene.render.use_stamp_frame = False
scene.render.use_stamp_camera = False
scene.render.use_stamp_scene = False
scene.render.use_stamp_filename = False
scene.render.use_stamp_render_time = False
scene.render.use_stamp = True
scene.cycles.sampling_pattern = 'TABULATED_SOBOL'
scene.cycles.adaptive_threshold = 0.001
scene.cycles.use_light_tree = False
scene.cycles.bake_type = 'AO'
scene.eevee.use_gtao = True
scene.view_settings.view_transform = 'Filmic'
bpy.context.view_layer.update()
